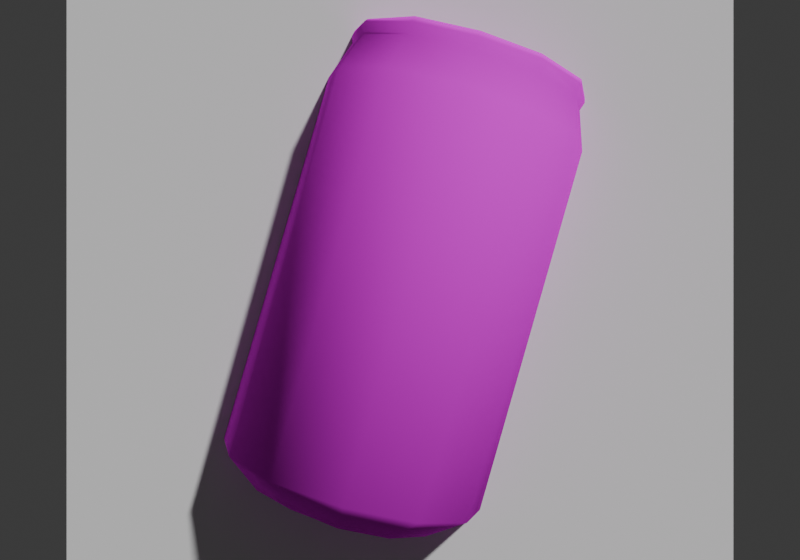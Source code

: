 # Source: pecsi.blend  (saved by Blender 4.1.24; exported with 4.5.12 LTS)
import bpy
from mathutils import Matrix  # noqa: F401  (used for matrix-valued properties, if any)

bpy.ops.wm.read_factory_settings(use_empty=True)
scene = bpy.context.scene
scene.name = 'Scene'

# ---- collections
col_collection = bpy.data.collections.new('Collection'); scene.collection.children.link(col_collection)

# ---- images (referenced by path relative to the original .blend; pixels are not part of the script)
import os
ASSET_DIR = os.environ.get("B2B_ASSET_DIR", "")  # directory of the original .blend (textures are referenced by path, not embedded)
HERE = os.path.dirname(os.path.abspath(__file__))  # packed textures are extracted next to this script under _unpacked/

def load_image(name, relpath, width, height, colorspace="sRGB"):
    """Load a texture the original file referenced (path relative to the .blend, or extracted next to this script)."""
    p = next((c for c in (os.path.join(HERE, relpath), os.path.join(ASSET_DIR, relpath)) if relpath and os.path.exists(c)), "")
    if p:
        img = bpy.data.images.load(p, check_existing=True)
        img.name = name
    else:  # same state as the original file: an image datablock whose file is absent (Cycles renders it pink)
        img = bpy.data.images.new(name, width, height)
        img.source = "FILE"
        img.filepath = "//" + (relpath or name)
    img.colorspace_settings.name = colorspace
    return img
img_pecsi_tga = load_image('pecsi.tga', 'pecsi.tga', 1024, 1024, 'sRGB')

# ---- materials (node trees are filled in below, after node groups)
mat_pecsi = bpy.data.materials.new('pecsi')
mat_pecsi.use_transparent_shadow = False
mat_pecsi.diffuse_color = (0.5, 0.5, 0.5, 1.0)
mat_pecsi.roughness = 1.0

# ---- material node trees
mat_pecsi.use_nodes = True; mat_pecsi.node_tree.nodes.clear()
_N = mat_pecsi.node_tree.nodes; _L = mat_pecsi.node_tree.links
n0 = _N.new('ShaderNodeBsdfPrincipled'); n0.name = 'Principled BSDF'; n0.location = (0, 300)
n0.inputs[2].default_value = 1.0
n0.inputs[3].default_value = 1.45
n0.inputs[13].default_value = 0.0
n1 = _N.new('ShaderNodeOutputMaterial'); n1.name = 'Material Output'; n1.location = (280, 300)
n2 = _N.new('ShaderNodeTexImage'); n2.name = 'Image Texture'; n2.location = (-480, 300)
n2.image = img_pecsi_tga
_L.new(n0.outputs[0], n1.inputs[0])
_L.new(n2.outputs[0], n0.inputs[0])
n1.is_active_output = True

# ---- world
world_world = bpy.data.worlds.new('World'); scene.world = world_world
world_world.use_nodes = True; world_world.node_tree.nodes.clear()
_N = world_world.node_tree.nodes; _L = world_world.node_tree.links
n0 = _N.new('ShaderNodeOutputWorld'); n0.name = 'World Output'; n0.location = (300, 300)
n1 = _N.new('ShaderNodeBackground'); n1.name = 'Background'; n1.location = (10, 300)
n1.inputs[0].default_value = (0.05088, 0.05088, 0.05088, 1.0)
_L.new(n1.outputs[0], n0.inputs[0])
n0.is_active_output = True
world_world.color = (0.05088, 0.05088, 0.05088)
world_world.use_sun_shadow = False
world_world.sun_shadow_jitter_overblur = 0.0

# ---- cameras
cam_camera = bpy.data.cameras.new('Camera')
cam_camera.lens = 40.0

# ---- meshes
me_obj0_001 = bpy.data.meshes.new('obj0.001')
me_obj0_001.from_pydata([(122.2, 376.2, -299.6), (122.2, 376.2, -299.6), (122.2, 376.2, -299.6), (122.2, 376.2, -299.6), (122.2, 376.2, -299.6), (122.2, 376.2, -299.6), (-108.2, -436.0, -299.6), (-108.2, -436.0, -299.6), (-108.2, -436.0, -299.6), (-108.2, -436.0, -299.6), (-108.2, -436.0, -299.6), (-108.2, -436.0, -299.6), (151.0, 474.1, -276.5), (151.0, 474.1, -276.5), (151.0, 474.1, -276.5), (151.0, 474.1, -276.5), (151.0, 474.1, -276.5), (151.0, 474.1, -276.5), (156.7, 485.6, -270.8), (156.7, 485.6, -270.8), (156.7, 485.6, -270.8), (156.7, 485.6, -270.8), (156.7, 485.6, -270.8), (156.7, 485.6, -270.8), (145.2, 456.8, -270.8), (145.2, 456.8, -270.8), (145.2, 456.8, -270.8), (145.2, 456.8, -270.8), (145.2, 456.8, -270.8), (145.2, 456.8, -270.8), (156.7, 485.6, -259.2), (156.7, 485.6, -259.2), (156.7, 485.6, -259.2), (156.7, 485.6, -259.2), (156.7, 485.6, -259.2), (156.7, 485.6, -259.2), (-21.84, 416.5, -259.2), (-21.84, 416.5, -259.2), (-21.84, 416.5, -259.2), (-21.84, 416.5, -259.2), (-21.84, 416.5, -259.2), (-21.84, 416.5, -259.2), (266.2, 330.1, -259.2), (266.2, 330.1, -259.2), (266.2, 330.1, -259.2), (266.2, 330.1, -259.2), (266.2, 330.1, -259.2), (266.2, 330.1, -259.2), (35.76, -476.3, -259.2), (35.76, -476.3, -259.2), (35.76, -476.3, -259.2), (-252.2, -395.7, -259.2), (-252.2, -395.7, -259.2), (-252.2, -395.7, -259.2), (35.76, -476.3, -259.2), (35.76, -476.3, -259.2), (35.76, -476.3, -259.2), (-252.2, -395.7, -259.2), (-252.2, -395.7, -259.2), (-252.2, -395.7, -259.2), (151.0, 456.8, -247.7), (151.0, 456.8, -247.7), (151.0, 456.8, -247.7), (151.0, 456.8, -247.7), (24.24, 514.4, -236.2), (24.24, 514.4, -236.2), (24.24, 514.4, -236.2), (24.24, 514.4, -236.2), (24.24, 514.4, -236.2), (24.24, 514.4, -236.2), (283.4, 439.5, -236.2), (283.4, 439.5, -236.2), (283.4, 439.5, -236.2), (283.4, 439.5, -236.2), (283.4, 439.5, -236.2), (283.4, 439.5, -236.2), (30.0, 525.9, -230.4), (30.0, 525.9, -230.4), (30.0, 525.9, -230.4), (30.0, 525.9, -230.4), (30.0, 525.9, -230.4), (30.0, 525.9, -230.4), (18.48, 491.4, -230.4), (18.48, 491.4, -230.4), (18.48, 491.4, -230.4), (18.48, 491.4, -230.4), (18.48, 491.4, -230.4), (18.48, 491.4, -230.4), (283.4, 451.1, -230.4), (283.4, 451.1, -230.4), (283.4, 451.1, -230.4), (283.4, 451.1, -230.4), (283.4, 451.1, -230.4), (283.4, 451.1, -230.4), (277.7, 416.5, -230.4), (277.7, 416.5, -230.4), (277.7, 416.5, -230.4), (277.7, 416.5, -230.4), (277.7, 416.5, -230.4), (277.7, 416.5, -230.4), (30.0, 520.2, -224.7), (30.0, 520.2, -224.7), (30.0, 520.2, -224.7), (30.0, 520.2, -224.7), (30.0, 520.2, -224.7), (30.0, 520.2, -224.7), (283.4, 451.1, -224.7), (283.4, 451.1, -224.7), (283.4, 451.1, -224.7), (283.4, 451.1, -224.7), (283.4, 451.1, -224.7), (283.4, 451.1, -224.7), (30.0, 491.4, -213.2), (30.0, 491.4, -213.2), (30.0, 491.4, -213.2), (30.0, 491.4, -213.2), (30.0, 491.4, -213.2), (30.0, 491.4, -213.2), (30.0, 491.4, -213.2), (266.2, 422.3, -213.2), (266.2, 422.3, -213.2), (266.2, 422.3, -213.2), (266.2, 422.3, -213.2), (266.2, 422.3, -213.2), (-125.5, -499.3, -213.2), (-125.5, -499.3, -213.2), (-125.5, -499.3, -213.2), (-125.5, -499.3, -213.2), (-125.5, -499.3, -213.2), (-125.5, -499.3, -213.2), (-125.5, -499.3, -207.4), (-125.5, -499.3, -207.4), (-125.5, -499.3, -207.4), (-125.5, -499.3, -207.4), (-125.5, -499.3, -207.4), (-125.5, -499.3, -207.4), (-21.84, -528.1, -184.4), (-21.84, -528.1, -184.4), (-21.84, -528.1, -184.4), (-229.2, -464.8, -184.4), (-229.2, -464.8, -184.4), (-229.2, -464.8, -184.4), (-21.84, -528.1, -184.4), (-21.84, -528.1, -184.4), (-21.84, -528.1, -184.4), (-229.2, -464.8, -184.4), (-229.2, -464.8, -184.4), (-229.2, -464.8, -184.4), (-27.6, -528.1, -178.6), (-27.6, -528.1, -178.6), (-27.6, -528.1, -178.6), (-223.4, -470.5, -178.6), (-223.4, -470.5, -178.6), (-223.4, -470.5, -178.6), (-27.6, -528.1, -178.6), (-27.6, -528.1, -178.6), (-27.6, -528.1, -178.6), (-223.4, -470.5, -178.6), (-223.4, -470.5, -178.6), (-223.4, -470.5, -178.6), (-119.8, -476.3, -161.3), (-119.8, -476.3, -161.3), (-119.8, -476.3, -161.3), (-119.8, -476.3, -161.3), (-119.8, -476.3, -161.3), (-125.5, 445.3, -149.8), (-125.5, 445.3, -149.8), (-125.5, 445.3, -149.8), (-125.5, 445.3, -149.8), (-125.5, 445.3, -149.8), (-125.5, 445.3, -149.8), (369.8, 301.3, -149.8), (369.8, 301.3, -149.8), (369.8, 301.3, -149.8), (369.8, 301.3, -149.8), (369.8, 301.3, -149.8), (369.8, 301.3, -149.8), (-355.9, -366.9, -149.8), (-355.9, -366.9, -149.8), (-355.9, -366.9, -149.8), (-355.9, -366.9, -149.8), (-355.9, -366.9, -149.8), (-355.9, -366.9, -149.8), (139.4, -505.1, -149.8), (139.4, -505.1, -149.8), (139.4, -505.1, -149.8), (139.4, -505.1, -149.8), (139.4, -505.1, -149.8), (139.4, -505.1, -149.8), (-73.68, 543.2, -138.3), (-73.68, 543.2, -138.3), (-73.68, 543.2, -138.3), (-73.68, 543.2, -138.3), (-73.68, 543.2, -138.3), (-73.68, 543.2, -138.3), (381.4, 410.7, -138.3), (381.4, 410.7, -138.3), (381.4, 410.7, -138.3), (381.4, 410.7, -138.3), (381.4, 410.7, -138.3), (381.4, 410.7, -138.3), (-194.6, -453.3, -138.3), (-194.6, -453.3, -138.3), (-194.6, -453.3, -138.3), (-194.6, -453.3, -138.3), (-194.6, -453.3, -138.3), (-44.88, -499.3, -138.3), (-44.88, -499.3, -138.3), (-44.88, -499.3, -138.3), (-44.88, -499.3, -138.3), (-44.88, -499.3, -138.3), (-62.16, 549.0, -132.5), (-62.16, 549.0, -132.5), (-62.16, 549.0, -132.5), (-67.92, 549.0, -132.5), (-62.16, 549.0, -132.5), (-62.16, 549.0, -132.5), (-67.92, 549.0, -132.5), (-62.16, 549.0, -132.5), (-67.92, 549.0, -132.5), (-67.92, 549.0, -132.5), (-67.92, 549.0, -132.5), (-67.92, 549.0, -132.5), (-73.68, 520.2, -132.5), (-73.68, 520.2, -132.5), (-73.68, 520.2, -132.5), (-73.68, 520.2, -132.5), (-73.68, 520.2, -132.5), (-73.68, 520.2, -132.5), (375.6, 422.3, -132.5), (375.6, 422.3, -132.5), (375.6, 422.3, -132.5), (381.4, 422.3, -132.5), (375.6, 422.3, -132.5), (381.4, 422.3, -132.5), (381.4, 422.3, -132.5), (375.6, 422.3, -132.5), (375.6, 422.3, -132.5), (381.4, 422.3, -132.5), (381.4, 422.3, -132.5), (381.4, 422.3, -132.5), (369.8, 393.5, -132.5), (369.8, 393.5, -132.5), (369.8, 393.5, -132.5), (369.8, 393.5, -132.5), (369.8, 393.5, -132.5), (369.8, 393.5, -132.5), (-56.4, 514.4, -121.0), (-56.4, 514.4, -121.0), (-56.4, 514.4, -121.0), (-56.4, 514.4, -121.0), (-56.4, 514.4, -121.0), (352.6, 399.2, -121.0), (352.6, 399.2, -121.0), (352.6, 399.2, -121.0), (352.6, 399.2, -121.0), (352.6, 399.2, -121.0), (-304.1, -447.5, -109.5), (-304.1, -447.5, -109.5), (-304.1, -447.5, -109.5), (-304.1, -447.5, -109.5), (-304.1, -447.5, -109.5), (-304.1, -447.5, -109.5), (53.04, -545.4, -109.5), (53.04, -545.4, -109.5), (53.04, -545.4, -109.5), (53.04, -545.4, -109.5), (53.04, -545.4, -109.5), (53.04, -545.4, -109.5), (-298.3, -447.5, -103.7), (-298.3, -447.5, -103.7), (-298.3, -447.5, -103.7), (-298.3, -447.5, -103.7), (-298.3, -447.5, -103.7), (-298.3, -447.5, -103.7), (47.28, -545.4, -103.7), (47.28, -545.4, -103.7), (47.28, -545.4, -103.7), (47.28, -545.4, -103.7), (47.28, -545.4, -103.7), (47.28, -545.4, -103.7), (-252.2, -436.0, -80.68), (-252.2, -436.0, -80.68), (-252.2, -436.0, -80.68), (-252.2, -436.0, -80.68), (-252.2, -436.0, -80.68), (12.72, -516.6, -80.68), (12.72, -516.6, -80.68), (12.72, -516.6, -80.68), (12.72, -516.6, -80.68), (12.72, -516.6, -80.68), (-90.96, 560.5, -0.04009), (-90.96, 560.5, -0.04009), (-90.96, 560.5, -0.04009), (-102.5, 560.5, -0.04009), (-90.96, 560.5, -0.04009), (-90.96, 560.5, -0.04009), (-102.5, 560.5, -0.04009), (-90.96, 560.5, -0.04009), (-102.5, 560.5, -0.04009), (-102.5, 560.5, -0.04009), (-102.5, 560.5, -0.04009), (-102.5, 560.5, -0.04009), (-108.2, 549.0, -0.04009), (-108.2, 549.0, -0.04009), (-108.2, 549.0, -0.04009), (-108.2, 549.0, -0.04009), (-108.2, 549.0, -0.04009), (-108.2, 549.0, -0.04009), (-108.2, 531.7, -0.04009), (-108.2, 531.7, -0.04009), (-108.2, 531.7, -0.04009), (-108.2, 531.7, -0.04009), (-108.2, 531.7, -0.04009), (-108.2, 531.7, -0.04009), (-90.96, 525.9, -0.04009), (-90.96, 525.9, -0.04009), (-90.96, 525.9, -0.04009), (-90.96, 525.9, -0.04009), (-90.96, 525.9, -0.04009), (-90.96, 525.9, -0.04009), (-160.1, 456.8, -0.04009), (-160.1, 456.8, -0.04009), (-160.1, 456.8, -0.04009), (-160.1, 456.8, -0.04009), (-160.1, 456.8, -0.04009), (-160.1, 456.8, -0.04009), (404.4, 416.5, -0.04009), (404.4, 416.5, -0.04009), (404.4, 416.5, -0.04009), (404.4, 416.5, -0.04009), (404.4, 416.5, -0.04009), (404.4, 416.5, -0.04009), (415.9, 410.7, -0.04009), (415.9, 410.7, -0.04009), (415.9, 410.7, -0.04009), (415.9, 410.7, -0.04009), (415.9, 410.7, -0.04009), (415.9, 410.7, -0.04009), (415.9, 399.2, -0.04009), (415.9, 399.2, -0.04009), (415.9, 399.2, -0.04009), (415.9, 399.2, -0.04009), (415.9, 399.2, -0.04009), (415.9, 399.2, -0.04009), (387.1, 387.7, -0.04009), (387.1, 387.7, -0.04009), (387.1, 387.7, -0.04009), (387.1, 387.7, -0.04009), (387.1, 387.7, -0.04009), (387.1, 387.7, -0.04009), (387.1, 387.7, -0.04009), (404.4, 381.9, -0.04009), (404.4, 381.9, -0.04009), (404.4, 381.9, -0.04009), (404.4, 381.9, -0.04009), (404.4, 381.9, -0.04009), (404.4, 381.9, -0.04009), (410.2, 289.8, -0.04009), (410.2, 289.8, -0.04009), (410.2, 289.8, -0.04009), (410.2, 289.8, -0.04009), (410.2, 289.8, -0.04009), (410.2, 289.8, -0.04009), (-396.2, -355.3, -0.04009), (-396.2, -355.3, -0.04009), (-396.2, -355.3, -0.04009), (-396.2, -355.3, -0.04009), (-396.2, -355.3, -0.04009), (-396.2, -355.3, -0.04009), (-275.3, -430.2, -0.04009), (-275.3, -430.2, -0.04009), (-275.3, -430.2, -0.04009), (-275.3, -430.2, -0.04009), (-275.3, -430.2, -0.04009), (-332.9, -436.0, -0.04009), (-332.9, -436.0, -0.04009), (-332.9, -436.0, -0.04009), (-332.9, -436.0, -0.04009), (-332.9, -436.0, -0.04009), (-332.9, -436.0, -0.04009), (-321.4, -441.7, -0.04009), (-321.4, -441.7, -0.04009), (-321.4, -441.7, -0.04009), (-321.4, -441.7, -0.04009), (-321.4, -441.7, -0.04009), (-321.4, -441.7, -0.04009), (-114.0, -453.3, -0.04009), (-114.0, -453.3, -0.04009), (-114.0, -453.3, -0.04009), (-114.0, -453.3, -0.04009), (-114.0, -453.3, -0.04009), (-114.0, -453.3, -0.04009), (-114.0, -453.3, -0.04009), (-114.0, -453.3, -0.04009), (-114.0, -453.3, -0.04009), (-114.0, -453.3, -0.04009), (-114.0, -453.3, -0.04009), (-114.0, -453.3, -0.04009), (179.8, -516.6, -0.04009), (179.8, -516.6, -0.04009), (179.8, -516.6, -0.04009), (179.8, -516.6, -0.04009), (179.8, -516.6, -0.04009), (179.8, -516.6, -0.04009), (35.76, -522.4, -0.04009), (35.76, -522.4, -0.04009), (35.76, -522.4, -0.04009), (35.76, -522.4, -0.04009), (35.76, -522.4, -0.04009), (70.32, -551.2, -0.04009), (70.32, -551.2, -0.04009), (70.32, -551.2, -0.04009), (70.32, -551.2, -0.04009), (70.32, -551.2, -0.04009), (70.32, -551.2, -0.04009), (81.84, -556.9, -0.04009), (81.84, -556.9, -0.04009), (81.84, -556.9, -0.04009), (81.84, -556.9, -0.04009), (81.84, -556.9, -0.04009), (81.84, -556.9, -0.04009), (-252.2, -436.0, 80.6), (-252.2, -436.0, 80.6), (-252.2, -436.0, 80.6), (-252.2, -436.0, 80.6), (-252.2, -436.0, 80.6), (12.72, -516.6, 80.6), (12.72, -516.6, 80.6), (12.72, -516.6, 80.6), (12.72, -516.6, 80.6), (12.72, -516.6, 80.6), (-298.3, -447.5, 103.6), (-298.3, -447.5, 103.6), (-298.3, -447.5, 103.6), (-298.3, -447.5, 103.6), (-298.3, -447.5, 103.6), (-298.3, -447.5, 103.6), (47.28, -545.4, 103.6), (47.28, -545.4, 103.6), (47.28, -545.4, 103.6), (47.28, -545.4, 103.6), (47.28, -545.4, 103.6), (47.28, -545.4, 103.6), (-304.1, -447.5, 109.4), (-304.1, -447.5, 109.4), (-304.1, -447.5, 109.4), (-304.1, -447.5, 109.4), (-304.1, -447.5, 109.4), (-304.1, -447.5, 109.4), (53.04, -545.4, 109.4), (53.04, -545.4, 109.4), (53.04, -545.4, 109.4), (53.04, -545.4, 109.4), (53.04, -545.4, 109.4), (53.04, -545.4, 109.4), (-56.4, 514.4, 120.9), (-56.4, 514.4, 120.9), (-56.4, 514.4, 120.9), (-56.4, 514.4, 120.9), (-56.4, 514.4, 120.9), (-56.4, 514.4, 120.9), (352.6, 399.2, 120.9), (352.6, 399.2, 120.9), (352.6, 399.2, 120.9), (352.6, 399.2, 120.9), (352.6, 399.2, 120.9), (352.6, 399.2, 120.9), (-62.16, 549.0, 132.4), (-62.16, 549.0, 132.4), (-62.16, 549.0, 132.4), (-67.92, 549.0, 132.4), (-62.16, 549.0, 132.4), (-62.16, 549.0, 132.4), (-67.92, 549.0, 132.4), (-62.16, 549.0, 132.4), (-67.92, 549.0, 132.4), (-67.92, 549.0, 132.4), (-67.92, 549.0, 132.4), (-67.92, 549.0, 132.4), (-73.68, 520.2, 132.4), (-73.68, 520.2, 132.4), (-73.68, 520.2, 132.4), (-73.68, 520.2, 132.4), (-73.68, 520.2, 132.4), (-73.68, 520.2, 132.4), (375.6, 422.3, 132.4), (375.6, 422.3, 132.4), (375.6, 422.3, 132.4), (381.4, 422.3, 132.4), (375.6, 422.3, 132.4), (375.6, 422.3, 132.4), (381.4, 422.3, 132.4), (375.6, 422.3, 132.4), (381.4, 422.3, 132.4), (381.4, 422.3, 132.4), (381.4, 422.3, 132.4), (381.4, 422.3, 132.4), (369.8, 393.5, 132.4), (369.8, 393.5, 132.4), (369.8, 393.5, 132.4), (369.8, 393.5, 132.4), (369.8, 393.5, 132.4), (369.8, 393.5, 132.4), (-73.68, 543.2, 138.2), (-73.68, 543.2, 138.2), (-73.68, 543.2, 138.2), (-73.68, 543.2, 138.2), (-73.68, 543.2, 138.2), (-73.68, 543.2, 138.2), (381.4, 410.7, 138.2), (381.4, 410.7, 138.2), (381.4, 410.7, 138.2), (381.4, 410.7, 138.2), (381.4, 410.7, 138.2), (381.4, 410.7, 138.2), (-194.6, -453.3, 138.2), (-194.6, -453.3, 138.2), (-194.6, -453.3, 138.2), (-194.6, -453.3, 138.2), (-194.6, -453.3, 138.2), (-44.88, -499.3, 138.2), (-44.88, -499.3, 138.2), (-44.88, -499.3, 138.2), (-44.88, -499.3, 138.2), (-44.88, -499.3, 138.2), (-125.5, 445.3, 149.7), (-125.5, 445.3, 149.7), (-125.5, 445.3, 149.7), (-125.5, 445.3, 149.7), (-125.5, 445.3, 149.7), (-125.5, 445.3, 149.7), (369.8, 301.3, 149.7), (369.8, 301.3, 149.7), (369.8, 301.3, 149.7), (369.8, 301.3, 149.7), (369.8, 301.3, 149.7), (369.8, 301.3, 149.7), (-355.9, -366.9, 149.7), (-355.9, -366.9, 149.7), (-355.9, -366.9, 149.7), (-355.9, -366.9, 149.7), (-355.9, -366.9, 149.7), (-355.9, -366.9, 149.7), (139.4, -505.1, 149.7), (139.4, -505.1, 149.7), (139.4, -505.1, 149.7), (139.4, -505.1, 149.7), (139.4, -505.1, 149.7), (139.4, -505.1, 149.7), (-119.8, -476.3, 161.2), (-119.8, -476.3, 161.2), (-119.8, -476.3, 161.2), (-119.8, -476.3, 161.2), (-119.8, -476.3, 161.2), (-223.4, -470.5, 178.5), (-223.4, -470.5, 178.5), (-223.4, -470.5, 178.5), (-27.6, -528.1, 178.5), (-27.6, -528.1, 178.5), (-27.6, -528.1, 178.5), (-223.4, -470.5, 178.5), (-223.4, -470.5, 178.5), (-223.4, -470.5, 178.5), (-27.6, -528.1, 178.5), (-27.6, -528.1, 178.5), (-27.6, -528.1, 178.5), (-229.2, -464.8, 184.3), (-229.2, -464.8, 184.3), (-229.2, -464.8, 184.3), (-21.84, -528.1, 184.3), (-21.84, -528.1, 184.3), (-21.84, -528.1, 184.3), (-229.2, -464.8, 184.3), (-229.2, -464.8, 184.3), (-229.2, -464.8, 184.3), (-21.84, -528.1, 184.3), (-21.84, -528.1, 184.3), (-21.84, -528.1, 184.3), (-125.5, -499.3, 207.3), (-125.5, -499.3, 207.3), (-125.5, -499.3, 207.3), (-125.5, -499.3, 207.3), (-125.5, -499.3, 207.3), (-125.5, -499.3, 207.3), (30.0, 491.4, 213.1), (30.0, 491.4, 213.1), (30.0, 491.4, 213.1), (30.0, 491.4, 213.1), (30.0, 491.4, 213.1), (266.2, 422.3, 213.1), (266.2, 422.3, 213.1), (266.2, 422.3, 213.1), (266.2, 422.3, 213.1), (266.2, 422.3, 213.1), (266.2, 422.3, 213.1), (-125.5, -499.3, 213.1), (-125.5, -499.3, 213.1), (-125.5, -499.3, 213.1), (-125.5, -499.3, 213.1), (-125.5, -499.3, 213.1), (-125.5, -499.3, 213.1), (30.0, 520.2, 224.6), (30.0, 520.2, 224.6), (30.0, 520.2, 224.6), (30.0, 520.2, 224.6), (30.0, 520.2, 224.6), (30.0, 520.2, 224.6), (283.4, 451.1, 224.6), (283.4, 451.1, 224.6), (283.4, 451.1, 224.6), (283.4, 451.1, 224.6), (283.4, 451.1, 224.6), (283.4, 451.1, 224.6), (30.0, 525.9, 230.4), (30.0, 525.9, 230.4), (30.0, 525.9, 230.4), (30.0, 525.9, 230.4), (30.0, 525.9, 230.4), (30.0, 525.9, 230.4), (18.48, 491.4, 230.4), (18.48, 491.4, 230.4), (18.48, 491.4, 230.4), (18.48, 491.4, 230.4), (18.48, 491.4, 230.4), (18.48, 491.4, 230.4), (283.4, 451.1, 230.4), (283.4, 451.1, 230.4), (283.4, 451.1, 230.4), (283.4, 451.1, 230.4), (283.4, 451.1, 230.4), (283.4, 451.1, 230.4), (277.7, 416.5, 230.4), (277.7, 416.5, 230.4), (277.7, 416.5, 230.4), (277.7, 416.5, 230.4), (277.7, 416.5, 230.4), (277.7, 416.5, 230.4), (24.24, 514.4, 236.1), (24.24, 514.4, 236.1), (24.24, 514.4, 236.1), (24.24, 514.4, 236.1), (24.24, 514.4, 236.1), (24.24, 514.4, 236.1), (283.4, 439.5, 236.1), (283.4, 439.5, 236.1), (283.4, 439.5, 236.1), (283.4, 439.5, 236.1), (283.4, 439.5, 236.1), (283.4, 439.5, 236.1), (151.0, 456.8, 247.6), (151.0, 456.8, 247.6), (151.0, 456.8, 247.6), (151.0, 456.8, 247.6), (156.7, 485.6, 259.2), (156.7, 485.6, 259.2), (156.7, 485.6, 259.2), (156.7, 485.6, 259.2), (156.7, 485.6, 259.2), (156.7, 485.6, 259.2), (-21.84, 416.5, 259.2), (-21.84, 416.5, 259.2), (-21.84, 416.5, 259.2), (-21.84, 416.5, 259.2), (-21.84, 416.5, 259.2), (-21.84, 416.5, 259.2), (266.2, 330.1, 259.2), (266.2, 330.1, 259.2), (266.2, 330.1, 259.2), (266.2, 330.1, 259.2), (266.2, 330.1, 259.2), (266.2, 330.1, 259.2), (-252.2, -395.7, 259.2), (-252.2, -395.7, 259.2), (-252.2, -395.7, 259.2), (35.76, -476.3, 259.2), (35.76, -476.3, 259.2), (35.76, -476.3, 259.2), (-252.2, -395.7, 259.2), (-252.2, -395.7, 259.2), (-252.2, -395.7, 259.2), (35.76, -476.3, 259.2), (35.76, -476.3, 259.2), (35.76, -476.3, 259.2), (156.7, 485.6, 270.7), (156.7, 485.6, 270.7), (156.7, 485.6, 270.7), (156.7, 485.6, 270.7), (156.7, 485.6, 270.7), (156.7, 485.6, 270.7), (145.2, 456.8, 270.7), (145.2, 456.8, 270.7), (145.2, 456.8, 270.7), (145.2, 456.8, 270.7), (145.2, 456.8, 270.7), (145.2, 456.8, 270.7), (151.0, 474.1, 276.4), (151.0, 474.1, 276.4), (151.0, 474.1, 276.4), (151.0, 474.1, 276.4), (151.0, 474.1, 276.4), (151.0, 474.1, 276.4), (122.2, 376.2, 299.5), (122.2, 376.2, 299.5), (122.2, 376.2, 299.5), (122.2, 376.2, 299.5), (122.2, 376.2, 299.5), (122.2, 376.2, 299.5), (-108.2, -436.0, 299.5), (-108.2, -436.0, 299.5), (-108.2, -436.0, 299.5), (-108.2, -436.0, 299.5), (-108.2, -436.0, 299.5), (-108.2, -436.0, 299.5)], [], [(590, 585, 650), (591, 456, 586), (462, 457, 592), (463, 315, 458), (345, 316, 464), (346, 247, 317), (112, 119, 60), (113, 252, 120), (201, 160, 387), (281, 202, 388), (422, 370, 389), (516, 423, 390), (521, 550, 391), (427, 522, 392), (286, 405, 393), (206, 287, 394), (551, 517, 395), (371, 282, 396), (406, 428, 397), (161, 207, 398), (438, 407, 410), (439, 429, 408), (411, 288, 275), (412, 409, 289), (276, 208, 148), (277, 290, 209), (149, 162, 130), (150, 210, 163), (131, 203, 151), (132, 164, 204), (152, 283, 269), (153, 205, 284), (270, 372, 381), (271, 285, 373), (382, 424, 432), (383, 374, 425), (433, 518, 555), (434, 426, 519), (556, 552, 579), (557, 520, 553), (580, 523, 558), (581, 554, 524), (559, 430, 440), (560, 525, 431), (450, 413, 416), (451, 441, 414), (417, 278, 263), (418, 415, 279), (264, 154, 136), (265, 280, 155), (137, 133, 124), (138, 156, 134), (125, 157, 139), (126, 135, 158), (140, 272, 257), (141, 159, 273), (258, 384, 375), (259, 274, 385), (376, 435, 444), (377, 386, 436), (445, 561, 567), (446, 437, 562), (568, 582, 596), (569, 563, 583), (597, 564, 570), (598, 584, 565), (571, 442, 452), (572, 566, 443), (544, 419, 399), (545, 453, 420), (400, 266, 183), (401, 421, 267), (184, 142, 48), (185, 268, 143), (49, 127, 6), (50, 144, 128), (7, 145, 51), (8, 129, 146), (52, 260, 177), (53, 147, 261), (178, 378, 364), (179, 262, 379), (365, 447, 538), (366, 380, 448), (539, 573, 672), (540, 449, 574), (673, 599, 708), (674, 575, 600), (709, 576, 675), (710, 601, 577), (676, 454, 546), (677, 578, 455), (229, 347, 327), (230, 253, 348), (328, 465, 486), (329, 349, 466), (487, 593, 608), (488, 467, 594), (609, 651, 654), (610, 595, 652), (655, 587, 602), (656, 653, 588), (603, 459, 468), (604, 589, 460), (469, 318, 291), (470, 461, 319), (292, 248, 211), (293, 320, 249), (212, 114, 100), (213, 250, 115), (101, 61, 30), (102, 116, 62), (31, 121, 106), (32, 63, 122), (107, 254, 231), (108, 123, 255), (232, 330, 333), (234, 233, 331), (334, 490, 489), (335, 332, 491), (492, 611, 626), (494, 493, 612), (627, 657, 684), (628, 613, 658), (685, 605, 614), (686, 659, 606), (615, 472, 471), (616, 607, 473), (474, 295, 294), (476, 475, 296), (297, 215, 214), (299, 298, 216), (217, 103, 76), (219, 218, 104), (77, 33, 18), (78, 105, 34), (19, 109, 88), (20, 35, 110), (89, 236, 235), (90, 111, 237), (195, 336, 339), (196, 238, 337), (340, 495, 510), (341, 338, 496), (511, 629, 644), (512, 497, 630), (645, 687, 696), (646, 631, 688), (697, 617, 638), (698, 689, 618), (639, 477, 504), (640, 619, 478), (505, 300, 303), (506, 479, 301), (304, 220, 189), (305, 302, 221), (190, 79, 64), (191, 222, 80), (65, 21, 12), (66, 81, 22), (13, 91, 70), (14, 23, 92), (71, 239, 197), (72, 93, 240), (241, 342, 352), (242, 198, 343), (353, 513, 498), (354, 344, 514), (499, 647, 632), (500, 515, 648), (633, 699, 690), (634, 649, 700), (691, 641, 620), (692, 701, 642), (621, 507, 480), (622, 643, 508), (481, 306, 309), (482, 509, 307), (310, 192, 223), (311, 308, 193), (224, 67, 82), (225, 194, 68), (83, 15, 24), (84, 69, 16), (25, 73, 94), (26, 17, 74), (95, 199, 243), (96, 75, 200), (171, 355, 358), (172, 244, 356), (359, 501, 532), (360, 357, 502), (533, 635, 666), (534, 503, 636), (667, 693, 702), (668, 637, 694), (703, 623, 660), (704, 695, 624), (661, 483, 526), (662, 625, 484), (527, 312, 321), (528, 485, 313), (322, 226, 165), (323, 314, 227), (166, 85, 36), (167, 228, 86), (37, 27, 0), (38, 87, 28), (1, 97, 42), (2, 29, 98), (43, 245, 173), (44, 99, 246), (361, 186, 174), (362, 402, 187), (175, 54, 45), (176, 188, 55), (46, 9, 3), (47, 56, 10), (4, 57, 39), (5, 11, 58), (40, 180, 168), (41, 59, 181), (169, 367, 324), (170, 182, 368), (325, 541, 529), (326, 369, 542), (530, 678, 663), (531, 543, 679), (664, 711, 705), (665, 680, 712), (706, 681, 669), (707, 713, 682), (670, 547, 535), (671, 683, 548), (536, 403, 363), (537, 549, 404), (350, 117, 251), (351, 256, 118)])
_uv = me_obj0_001.uv_layers.new(name='UVMap')
_uv.uv.foreach_set('vector', [0.1765, 0.2196, 0.06667, 0.2196, 0.1216, 0.2039, 0.1765, 0.2196, 0.02745, 0.2627, 0.06667, 0.2196, 0.2196, 0.2627, 0.02745, 0.2627, 0.1765, 0.2196, 0.2196, 0.2627, 0.01176, 0.3176, 0.02745, 0.2627, 0.2314, 0.3176, 0.01176, 0.3176, 0.2196, 0.2627, 0.2314, 0.3176, 0.02745, 0.3726, 0.01176, 0.3176, 0.06667, 0.4118, 0.1765, 0.4118, 0.1216, 0.4275, 0.06667, 0.4118, 0.2196, 0.3726, 0.1765, 0.4118, 0.4314, 0.2863, 0.4431, 0.3216, 0.3726, 0.3216, 0.4078, 0.2627, 0.4314, 0.2863, 0.3726, 0.3216, 0.3412, 0.2627, 0.3726, 0.2549, 0.3726, 0.3216, 0.3137, 0.2863, 0.3412, 0.2627, 0.3726, 0.3216, 0.3137, 0.3529, 0.3059, 0.3216, 0.3726, 0.3216, 0.3412, 0.3804, 0.3137, 0.3529, 0.3726, 0.3216, 0.4078, 0.3804, 0.3765, 0.3882, 0.3726, 0.3216, 0.4314, 0.3529, 0.4078, 0.3804, 0.3726, 0.3216, 0.3059, 0.3216, 0.3137, 0.2863, 0.3726, 0.3216, 0.3726, 0.2549, 0.4078, 0.2627, 0.3726, 0.3216, 0.3765, 0.3882, 0.3412, 0.3804, 0.3726, 0.3216, 0.4431, 0.3216, 0.4314, 0.3529, 0.3726, 0.3216, 0.3294, 0.3961, 0.3765, 0.3882, 0.3765, 0.4078, 0.3294, 0.3961, 0.3412, 0.3804, 0.3765, 0.3882, 0.3765, 0.4078, 0.4078, 0.3804, 0.4157, 0.3961, 0.3765, 0.4078, 0.3765, 0.3882, 0.4078, 0.3804, 0.4157, 0.3961, 0.4314, 0.3529, 0.4471, 0.3647, 0.4157, 0.3961, 0.4078, 0.3804, 0.4314, 0.3529, 0.4471, 0.3647, 0.4431, 0.3216, 0.4588, 0.3216, 0.4471, 0.3647, 0.4314, 0.3529, 0.4431, 0.3216, 0.4588, 0.3216, 0.4314, 0.2863, 0.4471, 0.2784, 0.4588, 0.3216, 0.4431, 0.3216, 0.4314, 0.2863, 0.4471, 0.2784, 0.4078, 0.2627, 0.4157, 0.2471, 0.4471, 0.2784, 0.4314, 0.2863, 0.4078, 0.2627, 0.4157, 0.2471, 0.3726, 0.2549, 0.3726, 0.2353, 0.4157, 0.2471, 0.4078, 0.2627, 0.3726, 0.2549, 0.3726, 0.2353, 0.3412, 0.2627, 0.3294, 0.2471, 0.3726, 0.2353, 0.3726, 0.2549, 0.3412, 0.2627, 0.3294, 0.2471, 0.3137, 0.2863, 0.298, 0.2784, 0.3294, 0.2471, 0.3412, 0.2627, 0.3137, 0.2863, 0.298, 0.2784, 0.3059, 0.3216, 0.2863, 0.3216, 0.298, 0.2784, 0.3137, 0.2863, 0.3059, 0.3216, 0.2863, 0.3216, 0.3137, 0.3529, 0.298, 0.3647, 0.2863, 0.3216, 0.3059, 0.3216, 0.3137, 0.3529, 0.298, 0.3647, 0.3412, 0.3804, 0.3294, 0.3961, 0.298, 0.3647, 0.3137, 0.3529, 0.3412, 0.3804, 0.3294, 0.4, 0.3765, 0.4078, 0.3765, 0.4118, 0.3294, 0.4, 0.3294, 0.3961, 0.3765, 0.4078, 0.3765, 0.4118, 0.4157, 0.3961, 0.4196, 0.4, 0.3765, 0.4118, 0.3765, 0.4078, 0.4157, 0.3961, 0.4196, 0.4, 0.4471, 0.3647, 0.451, 0.3647, 0.4196, 0.4, 0.4157, 0.3961, 0.4471, 0.3647, 0.451, 0.3647, 0.4588, 0.3216, 0.4627, 0.3216, 0.451, 0.3647, 0.4471, 0.3647, 0.4588, 0.3216, 0.4627, 0.3216, 0.4471, 0.2784, 0.451, 0.2745, 0.4627, 0.3216, 0.4588, 0.3216, 0.4471, 0.2784, 0.451, 0.2745, 0.4157, 0.2471, 0.4196, 0.2431, 0.451, 0.2745, 0.4471, 0.2784, 0.4157, 0.2471, 0.4196, 0.2431, 0.3726, 0.2353, 0.3726, 0.2314, 0.4196, 0.2431, 0.4157, 0.2471, 0.3726, 0.2353, 0.3726, 0.2314, 0.3294, 0.2471, 0.3294, 0.2431, 0.3726, 0.2314, 0.3726, 0.2353, 0.3294, 0.2471, 0.3294, 0.2431, 0.298, 0.2784, 0.298, 0.2745, 0.3294, 0.2431, 0.3294, 0.2471, 0.298, 0.2784, 0.298, 0.2745, 0.2863, 0.3216, 0.2863, 0.3216, 0.298, 0.2745, 0.298, 0.2784, 0.2863, 0.3216, 0.2863, 0.3216, 0.298, 0.3647, 0.298, 0.3647, 0.2863, 0.3216, 0.2863, 0.3216, 0.298, 0.3647, 0.298, 0.3647, 0.3294, 0.3961, 0.3294, 0.4, 0.298, 0.3647, 0.298, 0.3647, 0.3294, 0.3961, 0.3137, 0.4275, 0.3765, 0.4118, 0.3765, 0.4431, 0.3137, 0.4275, 0.3294, 0.4, 0.3765, 0.4118, 0.3765, 0.4431, 0.4196, 0.4, 0.4353, 0.4275, 0.3765, 0.4431, 0.3765, 0.4118, 0.4196, 0.4, 0.4353, 0.4275, 0.451, 0.3647, 0.4823, 0.3843, 0.4353, 0.4275, 0.4196, 0.4, 0.451, 0.3647, 0.4823, 0.3843, 0.4627, 0.3216, 0.498, 0.3216, 0.4823, 0.3843, 0.451, 0.3647, 0.4627, 0.3216, 0.498, 0.3216, 0.451, 0.2745, 0.4823, 0.2588, 0.498, 0.3216, 0.4627, 0.3216, 0.451, 0.2745, 0.4823, 0.2588, 0.4196, 0.2431, 0.4353, 0.2118, 0.4823, 0.2588, 0.451, 0.2745, 0.4196, 0.2431, 0.4353, 0.2118, 0.3726, 0.2314, 0.3726, 0.1961, 0.4353, 0.2118, 0.4196, 0.2431, 0.3726, 0.2314, 0.3726, 0.1961, 0.3294, 0.2431, 0.3137, 0.2118, 0.3726, 0.1961, 0.3726, 0.2314, 0.3294, 0.2431, 0.3137, 0.2118, 0.298, 0.2745, 0.2667, 0.2588, 0.3137, 0.2118, 0.3294, 0.2431, 0.298, 0.2745, 0.2667, 0.2588, 0.2863, 0.3216, 0.251, 0.3216, 0.2667, 0.2588, 0.298, 0.2745, 0.2863, 0.3216, 0.251, 0.3216, 0.298, 0.3647, 0.2667, 0.3843, 0.251, 0.3216, 0.2863, 0.3216, 0.298, 0.3647, 0.2667, 0.3843, 0.3294, 0.4, 0.3137, 0.4275, 0.2667, 0.3843, 0.298, 0.3647, 0.3294, 0.4, 0.2235, 0.3765, 0.2314, 0.3176, 0.2392, 0.3176, 0.2235, 0.3765, 0.2196, 0.3726, 0.2314, 0.3176, 0.2392, 0.3176, 0.2196, 0.2627, 0.2235, 0.2588, 0.2392, 0.3176, 0.2314, 0.3176, 0.2196, 0.2627, 0.2235, 0.2588, 0.1765, 0.2196, 0.1804, 0.2157, 0.2235, 0.2588, 0.2196, 0.2627, 0.1765, 0.2196, 0.1804, 0.2157, 0.1216, 0.2039, 0.1216, 0.2, 0.1804, 0.2157, 0.1765, 0.2196, 0.1216, 0.2039, 0.1216, 0.2, 0.06667, 0.2196, 0.06275, 0.2157, 0.1216, 0.2, 0.1216, 0.2039, 0.06667, 0.2196, 0.06275, 0.2157, 0.02745, 0.2627, 0.02353, 0.2588, 0.06275, 0.2157, 0.06667, 0.2196, 0.02745, 0.2627, 0.02353, 0.2588, 0.01176, 0.3176, 0.00392, 0.3176, 0.02353, 0.2588, 0.02745, 0.2627, 0.01176, 0.3176, 0.00392, 0.3176, 0.02745, 0.3726, 0.02353, 0.3765, 0.00392, 0.3176, 0.01176, 0.3176, 0.02745, 0.3726, 0.02353, 0.3765, 0.06667, 0.4118, 0.06275, 0.4157, 0.02353, 0.3765, 0.02745, 0.3726, 0.06667, 0.4118, 0.06275, 0.4157, 0.1216, 0.4275, 0.1216, 0.4353, 0.06275, 0.4157, 0.06667, 0.4118, 0.1216, 0.4275, 0.1216, 0.4353, 0.1765, 0.4118, 0.1804, 0.4157, 0.1216, 0.4353, 0.1216, 0.4275, 0.1765, 0.4118, 0.1804, 0.4157, 0.2196, 0.3726, 0.2235, 0.3765, 0.1804, 0.4157, 0.1765, 0.4118, 0.2196, 0.3726, 0.2157, 0.3686, 0.2274, 0.3176, 0.2314, 0.3176, 0.2157, 0.3686, 0.2157, 0.3686, 0.2274, 0.3176, 0.2314, 0.3176, 0.2157, 0.2667, 0.2157, 0.2627, 0.2314, 0.3176, 0.2274, 0.3176, 0.2157, 0.2667, 0.2157, 0.2627, 0.1765, 0.2274, 0.1765, 0.2274, 0.2157, 0.2627, 0.2157, 0.2667, 0.1765, 0.2274, 0.1765, 0.2274, 0.1255, 0.2157, 0.1255, 0.2118, 0.1765, 0.2274, 0.1765, 0.2274, 0.1255, 0.2157, 0.1255, 0.2118, 0.07451, 0.2274, 0.07059, 0.2274, 0.1255, 0.2118, 0.1255, 0.2157, 0.07451, 0.2274, 0.07059, 0.2274, 0.03922, 0.2667, 0.03529, 0.2627, 0.07059, 0.2274, 0.07451, 0.2274, 0.03922, 0.2667, 0.03529, 0.2627, 0.02353, 0.3176, 0.01961, 0.3176, 0.03529, 0.2627, 0.03922, 0.2667, 0.02353, 0.3176, 0.01961, 0.3176, 0.03922, 0.3686, 0.03529, 0.3686, 0.01961, 0.3176, 0.02353, 0.3176, 0.03922, 0.3686, 0.03529, 0.3686, 0.07451, 0.4039, 0.07059, 0.4078, 0.03529, 0.3686, 0.03922, 0.3686, 0.07451, 0.4039, 0.07059, 0.4078, 0.1255, 0.4157, 0.1255, 0.4235, 0.07059, 0.4078, 0.07451, 0.4039, 0.1255, 0.4157, 0.1255, 0.4235, 0.1765, 0.4039, 0.1765, 0.4078, 0.1255, 0.4235, 0.1255, 0.4157, 0.1765, 0.4039, 0.1765, 0.4078, 0.2157, 0.3686, 0.2157, 0.3686, 0.1765, 0.4078, 0.1765, 0.4039, 0.2157, 0.3686, 0.2039, 0.2627, 0.2118, 0.2706, 0.2118, 0.2706, 0.2039, 0.2627, 0.2039, 0.2667, 0.2118, 0.2706, 0.2, 0.2549, 0.1922, 0.251, 0.1922, 0.251, 0.2, 0.2549, 0.2, 0.2588, 0.1922, 0.251, 0.1922, 0.251, 0.1686, 0.2471, 0.1686, 0.2431, 0.1922, 0.251, 0.1922, 0.251, 0.1686, 0.2471, 0.1686, 0.2431, 0.1373, 0.2431, 0.1373, 0.2392, 0.1686, 0.2431, 0.1686, 0.2471, 0.1373, 0.2431, 0.1373, 0.2392, 0.1059, 0.2471, 0.1059, 0.2431, 0.1373, 0.2392, 0.1373, 0.2431, 0.1059, 0.2471, 0.1059, 0.2431, 0.08235, 0.251, 0.08235, 0.251, 0.1059, 0.2431, 0.1059, 0.2471, 0.08235, 0.251, 0.08235, 0.251, 0.07451, 0.2588, 0.07059, 0.2549, 0.08235, 0.251, 0.08235, 0.251, 0.07451, 0.2588, 0.08235, 0.2706, 0.09412, 0.2667, 0.09412, 0.2627, 0.08235, 0.2706, 0.08627, 0.2706, 0.09412, 0.2667, 0.09412, 0.2627, 0.1177, 0.2627, 0.1177, 0.2549, 0.09412, 0.2627, 0.09412, 0.2667, 0.1177, 0.2627, 0.1177, 0.2549, 0.149, 0.2588, 0.149, 0.2549, 0.1177, 0.2549, 0.1177, 0.2627, 0.149, 0.2588, 0.149, 0.2549, 0.1804, 0.2627, 0.1804, 0.2549, 0.149, 0.2549, 0.149, 0.2588, 0.1804, 0.2627, 0.1804, 0.2549, 0.2039, 0.2667, 0.2039, 0.2627, 0.1804, 0.2549, 0.1804, 0.2627, 0.2039, 0.2667, 0.2039, 0.2549, 0.2118, 0.2706, 0.2118, 0.2627, 0.2039, 0.2549, 0.2039, 0.2627, 0.2118, 0.2706, 0.2, 0.2471, 0.1922, 0.251, 0.1922, 0.2392, 0.2, 0.2471, 0.2, 0.2549, 0.1922, 0.251, 0.1922, 0.2392, 0.1686, 0.2431, 0.1686, 0.2353, 0.1922, 0.2392, 0.1922, 0.251, 0.1686, 0.2431, 0.1686, 0.2353, 0.1373, 0.2392, 0.1373, 0.2314, 0.1686, 0.2353, 0.1686, 0.2431, 0.1373, 0.2392, 0.1373, 0.2314, 0.1059, 0.2431, 0.1059, 0.2353, 0.1373, 0.2314, 0.1373, 0.2392, 0.1059, 0.2431, 0.1059, 0.2353, 0.08235, 0.251, 0.08235, 0.2392, 0.1059, 0.2353, 0.1059, 0.2431, 0.08235, 0.251, 0.08235, 0.2392, 0.07059, 0.2549, 0.07451, 0.2471, 0.08235, 0.2392, 0.08235, 0.251, 0.07059, 0.2549, 0.08627, 0.2627, 0.09412, 0.2627, 0.09412, 0.2549, 0.08627, 0.2627, 0.08235, 0.2706, 0.09412, 0.2627, 0.09412, 0.2549, 0.1177, 0.2549, 0.1177, 0.2471, 0.09412, 0.2549, 0.09412, 0.2627, 0.1177, 0.2549, 0.1177, 0.2471, 0.149, 0.2549, 0.149, 0.2471, 0.1177, 0.2471, 0.1177, 0.2549, 0.149, 0.2549, 0.149, 0.2471, 0.1804, 0.2549, 0.1804, 0.2471, 0.149, 0.2471, 0.149, 0.2549, 0.1804, 0.2549, 0.1804, 0.2471, 0.2039, 0.2627, 0.2039, 0.2549, 0.1804, 0.2471, 0.1804, 0.2549, 0.2039, 0.2627, 0.5059, 0.9529, 0.4235, 1.0, 0.4235, 0.9529, 0.5059, 0.9529, 0.502, 1.0, 0.4235, 1.0, 0.4235, 0.9529, 0.349, 1.0, 0.3412, 0.9529, 0.4235, 0.9529, 0.4235, 1.0, 0.349, 1.0, 0.3412, 0.9529, 0.2627, 1.0, 0.2627, 0.9529, 0.3412, 0.9529, 0.3333, 1.0, 0.2627, 1.0, 0.2627, 0.9529, 0.1843, 1.0, 0.1765, 0.9529, 0.2627, 0.9529, 0.2627, 1.0, 0.1843, 1.0, 0.1765, 0.9529, 0.0902, 1.0, 0.0902, 0.9529, 0.1765, 0.9529, 0.1647, 1.0, 0.0902, 1.0, 0.0902, 0.9529, 0.01569, 1.0, 0.00784, 0.9529, 0.0902, 0.9529, 0.0902, 1.0, 0.01569, 1.0, 1.0, 0.9529, 0.9216, 1.0, 0.9216, 0.9529, 1.0, 0.9529, 0.9922, 1.0, 0.9216, 1.0, 0.9216, 0.9529, 0.8471, 1.0, 0.8431, 0.9529, 0.9216, 0.9529, 0.9216, 1.0, 0.8471, 1.0, 0.8431, 0.9529, 0.7647, 1.0, 0.7647, 0.9529, 0.8431, 0.9529, 0.8392, 1.0, 0.7647, 1.0, 0.7647, 0.9529, 0.6863, 1.0, 0.6784, 0.9529, 0.7647, 0.9529, 0.7647, 1.0, 0.6863, 1.0, 0.6745, 0.9529, 0.5922, 1.0, 0.5922, 0.9529, 0.6745, 0.9529, 0.6628, 1.0, 0.5922, 1.0, 0.5922, 0.9529, 0.5137, 1.0, 0.5059, 0.9529, 0.5922, 0.9529, 0.5922, 1.0, 0.5137, 1.0, 0.4235, 0.9529, 0.5059, 0.4471, 0.5059, 0.9529, 0.4235, 0.9529, 0.4235, 0.4471, 0.5059, 0.4471, 0.5059, 0.9529, 0.5922, 0.4471, 0.5922, 0.9529, 0.5059, 0.9529, 0.5059, 0.4471, 0.5922, 0.4471, 0.5922, 0.9529, 0.6745, 0.4471, 0.6745, 0.9529, 0.5922, 0.9529, 0.5922, 0.4471, 0.6745, 0.4471, 0.6784, 0.9529, 0.7647, 0.4471, 0.7647, 0.9529, 0.6784, 0.9529, 0.6784, 0.4471, 0.7647, 0.4471, 0.7647, 0.9529, 0.8431, 0.4471, 0.8431, 0.9529, 0.7647, 0.9529, 0.7647, 0.4471, 0.8431, 0.4471, 0.8431, 0.9529, 0.9216, 0.4471, 0.9216, 0.9529, 0.8431, 0.9529, 0.8431, 0.4471, 0.9216, 0.4471, 0.9216, 0.9529, 1.0, 0.4471, 1.0, 0.9529, 0.9216, 0.9529, 0.9216, 0.4471, 1.0, 0.4471, 0.00784, 0.9529, 0.0902, 0.4471, 0.0902, 0.9529, 0.00784, 0.9529, 0.00784, 0.4471, 0.0902, 0.4471, 0.0902, 0.9529, 0.1765, 0.4471, 0.1765, 0.9529, 0.0902, 0.9529, 0.0902, 0.4471, 0.1765, 0.4471, 0.1765, 0.9529, 0.2627, 0.4471, 0.2627, 0.9529, 0.1765, 0.9529, 0.1765, 0.4471, 0.2627, 0.4471, 0.2627, 0.9529, 0.3412, 0.4471, 0.3412, 0.9529, 0.2627, 0.9529, 0.2627, 0.4471, 0.3412, 0.4471, 0.3412, 0.9529, 0.4235, 0.4471, 0.4235, 0.9529, 0.3412, 0.9529, 0.3412, 0.4471, 0.4235, 0.4471, 0.2314, 0.3176, 0.06667, 0.4118, 0.02745, 0.3726, 0.2314, 0.3176, 0.2196, 0.3726, 0.06667, 0.4118])
me_obj0_001.materials.append(mat_pecsi)
me_obj0_001.update()
me_obj0_001.normals_split_custom_set([tuple(v) for v in zip(*[iter([-0.02561, 0.8848, -0.4653, 0.5342, 0.5849, -0.6103, 0.1955, 0.6821, -0.7046, -0.02563, 0.8848, -0.4653, 0.6797, 0.6826, -0.2685, 0.5342, 0.5849, -0.6103, -0.2148, 0.939, -0.2686, 0.6797, 0.6826, -0.2686, -0.02564, 0.8848, -0.4653, -0.2148, 0.939, -0.2686, 0.7489, 0.6627, -6.258e-06, 0.6797, 0.6826, -0.2686, -0.284, 0.9588, -8.648e-06, 0.7489, 0.6627, 2.304e-05, -0.2148, 0.939, -0.2686, -0.284, 0.9588, -2.12e-05, 0.6797, 0.6826, 0.2686, 0.7489, 0.6627, -1.93e-05, 0.4906, 0.7367, 0.4653, -0.1431, 0.7791, 0.6104, 0.1955, 0.6821, 0.7046, 0.4906, 0.7367, 0.4653, -0.2149, 0.939, 0.2685, -0.1431, 0.7791, 0.6104, -0.1265, -0.9605, 0.2478, -0.2641, -0.921, 0.2863, -0.2757, -0.9613, -2.362e-05, -0.02586, -0.9894, 0.1431, -0.1265, -0.9605, 0.2478, -0.2757, -0.9613, 1.375e-06, -0.02588, -0.9894, -0.1431, 0.011, -0.9999, 1.25e-06, -0.2757, -0.9613, -2.146e-06, -0.1265, -0.9605, -0.2478, -0.02586, -0.9894, -0.1431, -0.2757, -0.9613, -1.603e-06, -0.4016, -0.8816, -0.2478, -0.2641, -0.921, -0.2863, -0.2757, -0.9613, 9.7e-06, -0.5024, -0.8527, -0.1431, -0.4016, -0.8816, -0.2478, -0.2756, -0.9613, 9.555e-06, -0.5024, -0.8527, 0.1431, -0.5394, -0.8421, -6.754e-06, -0.2757, -0.9613, 5.439e-06, -0.4016, -0.8816, 0.2478, -0.5024, -0.8527, 0.1431, -0.2756, -0.9613, -9.594e-06, -0.2641, -0.921, -0.2863, -0.1265, -0.9605, -0.2478, -0.2757, -0.9613, 2.365e-05, 0.011, -0.9999, -5.946e-06, -0.02588, -0.9894, 0.1431, -0.2757, -0.9613, 1.93e-06, -0.5394, -0.8421, 1.137e-05, -0.5024, -0.8527, -0.1431, -0.2757, -0.9613, -4.973e-06, -0.2641, -0.921, 0.2863, -0.4016, -0.8816, 0.2478, -0.2757, -0.9613, -9.952e-06, -0.4539, -0.8841, -0.1111, -0.5393, -0.8421, 1.015e-05, -0.4824, -0.876, -5.886e-07, -0.4539, -0.8841, -0.1111, -0.5024, -0.8527, -0.1431, -0.5393, -0.8421, 1.398e-05, -0.4824, -0.876, -6.78e-07, -0.5024, -0.8527, 0.1431, -0.4539, -0.8841, 0.1111, -0.4824, -0.8759, 8.695e-06, -0.5393, -0.8421, -9.254e-06, -0.5024, -0.8527, 0.1431, -0.4539, -0.8841, 0.1111, -0.4016, -0.8816, 0.2478, -0.3755, -0.9066, 0.1926, -0.4539, -0.8841, 0.1111, -0.5024, -0.8527, 0.1431, -0.4016, -0.8816, 0.2478, -0.3755, -0.9066, 0.1926, -0.2641, -0.921, 0.2863, -0.2688, -0.9372, 0.2224, -0.3755, -0.9066, 0.1926, -0.4016, -0.8816, 0.2478, -0.2641, -0.921, 0.2863, -0.2688, -0.9372, 0.2224, -0.1265, -0.9605, 0.2478, -0.1619, -0.9678, 0.1926, -0.2688, -0.9372, 0.2224, -0.2641, -0.921, 0.2863, -0.1265, -0.9605, 0.2478, -0.1619, -0.9678, 0.1926, -0.02587, -0.9894, 0.1431, -0.08375, -0.9903, 0.1111, -0.1619, -0.9678, 0.1926, -0.1265, -0.9605, 0.2478, -0.02588, -0.9894, 0.1431, -0.08373, -0.9903, 0.1111, 0.01098, -0.9999, -2.027e-06, -0.05493, -0.9985, 2.054e-05, -0.08373, -0.9903, 0.1111, -0.02586, -0.9894, 0.1431, 0.01098, -0.9999, -1.58e-05, -0.05491, -0.9985, 9.462e-06, -0.02586, -0.9894, -0.1431, -0.08374, -0.9903, -0.1111, -0.05495, -0.9985, 4.381e-06, 0.011, -0.9999, -7.13e-06, -0.02588, -0.9894, -0.1431, -0.08375, -0.9903, -0.1111, -0.1265, -0.9605, -0.2478, -0.1619, -0.9678, -0.1926, -0.08374, -0.9903, -0.1111, -0.02589, -0.9894, -0.1431, -0.1265, -0.9605, -0.2478, -0.1619, -0.9678, -0.1927, -0.2641, -0.921, -0.2863, -0.2688, -0.9372, -0.2224, -0.1619, -0.9678, -0.1926, -0.1265, -0.9605, -0.2478, -0.2641, -0.921, -0.2863, -0.2688, -0.9372, -0.2224, -0.4016, -0.8816, -0.2478, -0.3755, -0.9066, -0.1927, -0.2688, -0.9372, -0.2224, -0.2641, -0.921, -0.2863, -0.4016, -0.8816, -0.2478, -0.3755, -0.9066, -0.1926, -0.5024, -0.8527, -0.143, -0.4539, -0.8841, -0.1111, -0.3755, -0.9066, -0.1926, -0.4016, -0.8816, -0.2478, -0.5024, -0.8527, -0.1431, 0.001708, -0.9874, 0.1579, -0.4824, -0.8759, 1.311e-05, 0.0425, -0.9991, -6.407e-06, 0.00171, -0.9875, 0.1579, -0.4539, -0.8841, -0.1111, -0.4824, -0.8759, -2.327e-05, 0.04249, -0.9991, -8.896e-06, -0.4539, -0.8841, 0.1111, 0.001705, -0.9874, -0.1579, 0.04246, -0.9991, 2.235e-06, -0.4824, -0.8759, -1.596e-05, -0.4539, -0.8841, 0.1111, 0.001709, -0.9874, -0.1579, -0.3755, -0.9066, 0.1927, -0.1096, -0.9556, -0.2737, 0.001705, -0.9874, -0.1579, -0.4539, -0.8841, 0.1111, -0.3755, -0.9066, 0.1927, -0.1096, -0.9556, -0.2737, -0.2688, -0.9372, 0.2224, -0.2615, -0.9119, -0.3162, -0.1096, -0.9556, -0.2737, -0.3755, -0.9066, 0.1926, -0.2688, -0.9372, 0.2224, -0.2615, -0.9119, -0.3162, -0.1619, -0.9678, 0.1926, -0.4134, -0.8685, -0.2737, -0.2615, -0.9119, -0.3162, -0.2688, -0.9372, 0.2224, -0.1619, -0.9678, 0.1926, -0.4134, -0.8684, -0.2737, -0.08375, -0.9903, 0.1111, -0.5247, -0.8365, -0.158, -0.4134, -0.8685, -0.2737, -0.1619, -0.9678, 0.1926, -0.08376, -0.9903, 0.1111, -0.5247, -0.8365, -0.1579, -0.05491, -0.9985, -2.645e-05, -0.5655, -0.8248, -6.076e-06, -0.5247, -0.8365, -0.158, -0.08374, -0.9903, 0.1111, -0.05493, -0.9985, 1.095e-05, -0.5655, -0.8248, 9.432e-06, -0.08374, -0.9903, -0.1111, -0.5247, -0.8365, 0.158, -0.5655, -0.8248, -1.147e-05, -0.05495, -0.9985, 1.007e-05, -0.08372, -0.9903, -0.1111, -0.5247, -0.8365, 0.158, -0.1619, -0.9678, -0.1926, -0.4134, -0.8685, 0.2737, -0.5247, -0.8365, 0.158, -0.08374, -0.9903, -0.1111, -0.1619, -0.9678, -0.1926, -0.4134, -0.8685, 0.2737, -0.2688, -0.9372, -0.2224, -0.2615, -0.912, 0.3162, -0.4134, -0.8684, 0.2737, -0.1619, -0.9678, -0.1926, -0.2688, -0.9372, -0.2224, -0.2615, -0.9119, 0.3162, -0.3755, -0.9066, -0.1927, -0.1096, -0.9555, 0.2737, -0.2615, -0.912, 0.3162, -0.2688, -0.9372, -0.2224, -0.3755, -0.9066, -0.1927, -0.1096, -0.9556, 0.2737, -0.4539, -0.8841, -0.1111, 0.001703, -0.9874, 0.1579, -0.1096, -0.9556, 0.2737, -0.3755, -0.9066, -0.1926, -0.4539, -0.8841, -0.1111, 0.6191, -0.646, 0.4465, 0.04245, -0.9991, 4.515e-06, 0.7342, -0.679, 2.25e-06, 0.6191, -0.646, 0.4466, 0.001732, -0.9874, 0.1579, 0.04247, -0.9991, 1.313e-05, 0.7342, -0.679, 3.865e-05, 0.001701, -0.9875, -0.1579, 0.6191, -0.646, -0.4465, 0.7342, -0.679, -1.39e-05, 0.04247, -0.9991, -1.302e-05, 0.001686, -0.9874, -0.1579, 0.6191, -0.646, -0.4465, -0.1096, -0.9556, -0.2737, 0.3052, -0.5559, -0.7732, 0.6192, -0.646, -0.4465, 0.001702, -0.9874, -0.1579, -0.1096, -0.9555, -0.2737, 0.3052, -0.5559, -0.7732, -0.2615, -0.9119, -0.3162, -0.124, -0.4329, -0.8929, 0.3052, -0.5559, -0.7732, -0.1096, -0.9555, -0.2737, -0.2615, -0.9119, -0.3162, -0.124, -0.4329, -0.8929, -0.4134, -0.8685, -0.2737, -0.5533, -0.3098, -0.7732, -0.124, -0.4329, -0.8929, -0.2615, -0.9119, -0.3162, -0.4134, -0.8685, -0.2737, -0.5533, -0.3098, -0.7733, -0.5247, -0.8365, -0.158, -0.8674, -0.2197, -0.4465, -0.5532, -0.3098, -0.7733, -0.4133, -0.8685, -0.2737, -0.5247, -0.8365, -0.158, -0.8674, -0.2197, -0.4465, -0.5655, -0.8248, 2.015e-05, -0.9824, -0.1867, -1.828e-05, -0.8674, -0.2197, -0.4465, -0.5247, -0.8365, -0.158, -0.5655, -0.8248, 1.138e-05, -0.9824, -0.1868, -1.043e-05, -0.5247, -0.8365, 0.1579, -0.8674, -0.2197, 0.4465, -0.9824, -0.1868, 8.292e-06, -0.5655, -0.8248, 7.555e-06, -0.5247, -0.8365, 0.158, -0.8674, -0.2197, 0.4465, -0.4134, -0.8685, 0.2737, -0.5532, -0.3099, 0.7733, -0.8674, -0.2197, 0.4465, -0.5247, -0.8365, 0.158, -0.4134, -0.8685, 0.2737, -0.5533, -0.3098, 0.7732, -0.2615, -0.9119, 0.3162, -0.124, -0.4329, 0.8929, -0.5533, -0.3099, 0.7732, -0.4134, -0.8685, 0.2737, -0.2615, -0.9119, 0.3162, -0.124, -0.4329, 0.8929, -0.1096, -0.9555, 0.2737, 0.3052, -0.5559, 0.7732, -0.124, -0.4329, 0.8929, -0.2615, -0.912, 0.3162, -0.1096, -0.9556, 0.2737, 0.3051, -0.5559, 0.7732, 0.001731, -0.9874, 0.1579, 0.6191, -0.646, 0.4465, 0.3052, -0.5559, 0.7732, -0.1096, -0.9555, 0.2737, 0.001729, -0.9874, 0.1579, -0.2148, 0.939, 0.2685, -0.2839, 0.9588, -1.116e-05, -0.284, 0.9588, -4.403e-05, -0.2148, 0.939, 0.2686, -0.2148, 0.939, 0.2686, -0.2839, 0.9588, 2.823e-05, -0.2839, 0.9588, 7.093e-06, -0.2148, 0.939, -0.2686, -0.2148, 0.939, -0.2685, -0.284, 0.9588, 5.142e-05, -0.284, 0.9588, 4.233e-05, -0.2148, 0.939, -0.2686, -0.2149, 0.939, -0.2686, -0.02563, 0.8848, -0.4653, -0.02561, 0.8848, -0.4654, -0.2149, 0.939, -0.2685, -0.2149, 0.939, -0.2685, -0.02563, 0.8848, -0.4653, -0.02565, 0.8848, -0.4653, 0.1956, 0.6821, -0.7046, 0.2324, 0.8108, -0.5372, -0.02562, 0.8848, -0.4653, -0.02565, 0.8848, -0.4653, 0.1956, 0.6821, -0.7046, 0.2324, 0.8109, -0.5371, 0.5342, 0.5849, -0.6103, 0.4907, 0.7367, -0.4653, 0.2325, 0.8108, -0.5371, 0.1955, 0.6821, -0.7046, 0.5341, 0.585, -0.6103, 0.4906, 0.7367, -0.4653, 0.6797, 0.6826, -0.2685, 0.6797, 0.6826, -0.2685, 0.4907, 0.7367, -0.4653, 0.5341, 0.585, -0.6103, 0.6797, 0.6826, -0.2685, 0.6797, 0.6826, -0.2685, 0.7489, 0.6627, 1.739e-05, 0.7489, 0.6627, 1.827e-05, 0.6797, 0.6826, -0.2685, 0.6797, 0.6826, -0.2686, 0.7489, 0.6627, 1.179e-05, 0.7489, 0.6627, -2.888e-05, 0.6797, 0.6826, 0.2686, 0.6797, 0.6826, 0.2685, 0.7489, 0.6627, -2.687e-05, 0.7489, 0.6627, -7.033e-06, 0.6797, 0.6826, 0.2686, 0.6797, 0.6826, 0.2685, 0.4906, 0.7367, 0.4653, 0.4907, 0.7367, 0.4653, 0.6797, 0.6826, 0.2685, 0.6797, 0.6826, 0.2685, 0.4907, 0.7367, 0.4652, 0.4906, 0.7368, 0.4653, 0.1956, 0.6821, 0.7046, 0.2325, 0.8108, 0.5371, 0.4907, 0.7367, 0.4653, 0.4907, 0.7367, 0.4653, 0.1955, 0.6821, 0.7046, 0.2325, 0.8108, 0.5372, -0.1431, 0.7791, 0.6104, -0.02565, 0.8848, 0.4653, 0.2324, 0.8108, 0.5371, 0.1956, 0.6821, 0.7046, -0.1431, 0.7791, 0.6104, -0.02564, 0.8848, 0.4653, -0.2149, 0.939, 0.2686, -0.2149, 0.939, 0.2686, -0.02561, 0.8848, 0.4653, -0.1431, 0.7791, 0.6104, -0.2148, 0.939, 0.2686, 0.6641, 0.7021, -0.2569, -0.284, 0.9588, -2.885e-05, 0.7303, 0.6832, -5.104e-06, 0.6641, 0.7022, -0.2569, -0.2148, 0.939, 0.2686, -0.2839, 0.9588, -1.671e-05, 0.7303, 0.6831, -6.306e-05, -0.2148, 0.939, -0.2686, 0.6641, 0.7022, 0.2568, 0.7303, 0.6831, -1.841e-05, -0.284, 0.9588, -4.232e-05, -0.2149, 0.939, -0.2685, 0.6641, 0.7021, 0.2568, -0.02563, 0.8848, -0.4653, 0.4834, 0.7539, 0.4448, 0.6641, 0.7022, 0.2568, -0.2149, 0.939, -0.2686, -0.02563, 0.8848, -0.4653, 0.4834, 0.7539, 0.4448, 0.2324, 0.8108, -0.5371, 0.2366, 0.8247, 0.5137, 0.4834, 0.7539, 0.4448, -0.0256, 0.8848, -0.4654, 0.2324, 0.8108, -0.5371, 0.2366, 0.8247, 0.5137, 0.4907, 0.7367, -0.4653, -0.01054, 0.8956, 0.4448, 0.2366, 0.8247, 0.5137, 0.2324, 0.8108, -0.5371, 0.4907, 0.7367, -0.4653, -0.01052, 0.8956, 0.4448, 0.6797, 0.6826, -0.2685, -0.1912, 0.9473, 0.2569, -0.01051, 0.8955, 0.4448, 0.4907, 0.7367, -0.4653, 0.6797, 0.6826, -0.2686, -0.1912, 0.9473, 0.2569, 0.7489, 0.6627, 2.133e-05, -0.2573, 0.9663, -1.562e-05, -0.1912, 0.9473, 0.2569, 0.6797, 0.6826, -0.2685, 0.7489, 0.6627, 7.561e-05, -0.2573, 0.9663, 1.573e-05, 0.6797, 0.6826, 0.2685, -0.1912, 0.9473, -0.2569, -0.2573, 0.9663, -1.252e-05, 0.7489, 0.6627, -2.116e-06, 0.6797, 0.6826, 0.2685, -0.1912, 0.9474, -0.2568, 0.4906, 0.7367, 0.4653, -0.01051, 0.8955, -0.4448, -0.1912, 0.9474, -0.2568, 0.6796, 0.6826, 0.2686, 0.4906, 0.7367, 0.4653, -0.01052, 0.8956, -0.4448, 0.2325, 0.8108, 0.5371, 0.2366, 0.8247, -0.5137, -0.01051, 0.8955, -0.4449, 0.4907, 0.7367, 0.4653, 0.2324, 0.8108, 0.5371, 0.2366, 0.8247, -0.5137, -0.02566, 0.8848, 0.4653, 0.4834, 0.754, -0.4448, 0.2366, 0.8247, -0.5137, 0.2324, 0.8109, 0.5371, -0.02561, 0.8848, 0.4654, 0.4834, 0.7539, -0.4449, -0.2149, 0.939, 0.2685, 0.6641, 0.7022, -0.2568, 0.4834, 0.754, -0.4448, -0.02564, 0.8848, 0.4653, -0.2148, 0.939, 0.2685, 0.8586, -0.1269, -0.4966, 0.7303, 0.6832, -2.77e-05, 0.9865, -0.1636, -5.777e-06, 0.8587, -0.127, -0.4966, 0.6641, 0.7022, -0.2568, 0.7303, 0.6832, -9.572e-06, 0.9865, -0.1636, 1.786e-05, 0.6641, 0.7022, 0.2569, 0.8586, -0.1269, 0.4966, 0.9865, -0.1636, -1.21e-05, 0.7303, 0.6832, -1.862e-05, 0.6641, 0.7022, 0.2568, 0.8587, -0.1269, 0.4966, 0.4834, 0.7539, 0.4448, 0.5091, -0.02663, 0.8603, 0.8587, -0.1269, 0.4966, 0.6641, 0.7022, 0.2568, 0.4834, 0.7539, 0.4449, 0.509, -0.02663, 0.8603, 0.2365, 0.8247, 0.5137, 0.03149, 0.1104, 0.9934, 0.509, -0.0266, 0.8603, 0.4834, 0.7539, 0.4448, 0.2366, 0.8247, 0.5137, 0.0315, 0.1104, 0.9934, -0.01053, 0.8956, 0.4448, -0.4458, 0.247, 0.8604, 0.0315, 0.1104, 0.9934, 0.2365, 0.8247, 0.5137, -0.01054, 0.8956, 0.4448, -0.4458, 0.2471, 0.8604, -0.1912, 0.9474, 0.2568, -0.7954, 0.3475, 0.4965, -0.4458, 0.247, 0.8604, -0.01052, 0.8956, 0.4448, -0.1912, 0.9473, 0.2568, -0.7954, 0.3474, 0.4966, -0.2573, 0.9663, 2.08e-05, -0.9233, 0.384, 2.232e-05, -0.7954, 0.3474, 0.4966, -0.1912, 0.9473, 0.2569, -0.2573, 0.9663, -8.49e-06, -0.9233, 0.384, -3.441e-05, -0.1912, 0.9473, -0.2569, -0.7954, 0.3474, -0.4966, -0.9233, 0.3841, -3.308e-06, -0.2573, 0.9663, -1.537e-05, -0.1912, 0.9474, -0.2568, -0.7954, 0.3475, -0.4966, -0.01048, 0.8955, -0.4448, -0.4458, 0.2471, -0.8604, -0.7954, 0.3474, -0.4966, -0.1912, 0.9473, -0.2569, -0.01049, 0.8956, -0.4448, -0.4458, 0.2471, -0.8604, 0.2366, 0.8247, -0.5137, 0.03147, 0.1104, -0.9934, -0.4458, 0.2471, -0.8603, -0.0105, 0.8955, -0.4448, 0.2366, 0.8247, -0.5137, 0.03148, 0.1103, -0.9934, 0.4834, 0.7539, -0.4448, 0.509, -0.0266, -0.8603, 0.03149, 0.1103, -0.9934, 0.2366, 0.8247, -0.5137, 0.4834, 0.7539, -0.4448, 0.509, -0.02661, -0.8603, 0.6641, 0.7022, -0.2568, 0.8587, -0.1269, -0.4966, 0.509, -0.02661, -0.8603, 0.4834, 0.7539, -0.4448, 0.6641, 0.7022, -0.2568, 0.844, -0.1951, -0.4996, 0.9865, -0.1636, 1.284e-05, 0.9727, -0.2319, -2.278e-06, 0.844, -0.1951, -0.4996, 0.8586, -0.1269, -0.4966, 0.9865, -0.1636, 1.989e-05, 0.9727, -0.232, -3.651e-05, 0.8587, -0.127, 0.4966, 0.8441, -0.1951, 0.4995, 0.9727, -0.232, -1.267e-06, 0.9865, -0.1636, 6.594e-06, 0.8587, -0.1269, 0.4966, 0.844, -0.1951, 0.4995, 0.509, -0.02661, 0.8603, 0.4926, -0.09422, 0.8651, 0.844, -0.1951, 0.4995, 0.8587, -0.127, 0.4966, 0.5091, -0.02661, 0.8603, 0.4926, -0.09424, 0.8651, 0.03153, 0.1103, 0.9934, 0.01249, 0.04347, 0.999, 0.4926, -0.09424, 0.8651, 0.509, -0.02663, 0.8603, 0.03153, 0.1104, 0.9934, 0.01245, 0.04349, 0.999, -0.4458, 0.2471, 0.8603, -0.4677, 0.1811, 0.8651, 0.01245, 0.04345, 0.999, 0.03147, 0.1104, 0.9934, -0.4458, 0.2471, 0.8604, -0.4677, 0.1811, 0.8651, -0.7954, 0.3474, 0.4966, -0.8192, 0.2817, 0.4996, -0.4677, 0.1811, 0.8651, -0.4458, 0.2471, 0.8604, -0.7954, 0.3474, 0.4966, -0.8192, 0.2817, 0.4996, -0.9233, 0.384, -1.165e-05, -0.9478, 0.3189, 2.493e-05, -0.8192, 0.2818, 0.4996, -0.7954, 0.3474, 0.4966, -0.9233, 0.3841, 2.31e-05, -0.9478, 0.3188, 1.266e-05, -0.7954, 0.3475, -0.4966, -0.8192, 0.2818, -0.4996, -0.9478, 0.3189, -1.374e-05, -0.9233, 0.384, 2.177e-05, -0.7954, 0.3474, -0.4966, -0.8192, 0.2818, -0.4996, -0.4458, 0.2471, -0.8604, -0.4677, 0.1812, -0.8651, -0.8192, 0.2818, -0.4995, -0.7954, 0.3474, -0.4966, -0.4458, 0.247, -0.8604, -0.4677, 0.1811, -0.8651, 0.03145, 0.1104, -0.9934, 0.01246, 0.04345, -0.999, -0.4677, 0.1811, -0.8651, -0.4458, 0.247, -0.8604, 0.03151, 0.1104, -0.9934, 0.01244, 0.04348, -0.999, 0.509, -0.02661, -0.8603, 0.4926, -0.09421, -0.8651, 0.01244, 0.04348, -0.999, 0.03146, 0.1103, -0.9934, 0.509, -0.02661, -0.8603, 0.4926, -0.09425, -0.8651, 0.8587, -0.1269, -0.4966, 0.844, -0.195, -0.4996, 0.4926, -0.09422, -0.8651, 0.509, -0.0266, -0.8603, 0.8586, -0.1269, -0.4966, 0.8669, -0.07396, -0.4929, 0.9727, -0.232, -4.023e-07, 0.9939, -0.1104, 3.356e-06, 0.8669, -0.07399, -0.4929, 0.8441, -0.1951, -0.4995, 0.9727, -0.2319, 1.666e-05, 0.9939, -0.1103, -1.248e-05, 0.844, -0.1951, 0.4996, 0.8669, -0.07398, 0.4929, 0.9939, -0.1104, -3.576e-07, 0.9727, -0.232, 2.453e-05, 0.844, -0.1951, 0.4996, 0.8669, -0.07399, 0.4929, 0.4926, -0.09424, 0.8651, 0.52, 0.02539, 0.8538, 0.8669, -0.07397, 0.4929, 0.844, -0.1951, 0.4995, 0.4926, -0.09422, 0.8651, 0.52, 0.02539, 0.8538, 0.01246, 0.04344, 0.999, 0.04638, 0.1614, 0.9858, 0.52, 0.02538, 0.8538, 0.4926, -0.09424, 0.8651, 0.01244, 0.04348, 0.999, 0.0464, 0.1614, 0.9858, -0.4677, 0.1811, 0.8651, -0.4275, 0.2971, 0.8538, 0.04639, 0.1614, 0.9858, 0.01247, 0.04345, 0.999, -0.4677, 0.1811, 0.8651, -0.4275, 0.2971, 0.8538, -0.8192, 0.2818, 0.4996, -0.7744, 0.3967, 0.4929, -0.4275, 0.2971, 0.8538, -0.4677, 0.1811, 0.8651, -0.8192, 0.2817, 0.4996, -0.7744, 0.3967, 0.4929, -0.9478, 0.3188, 2.038e-05, -0.9014, 0.4331, -2.515e-08, -0.7744, 0.3967, 0.4929, -0.8192, 0.2817, 0.4996, -0.9478, 0.3189, -1.472e-05, -0.9014, 0.4331, 3.178e-06, -0.8192, 0.2818, -0.4995, -0.7744, 0.3967, -0.4929, -0.9013, 0.4331, -5.513e-07, -0.9478, 0.3188, -5.521e-06, -0.8192, 0.2818, -0.4995, -0.7744, 0.3967, -0.4929, -0.4677, 0.1811, -0.8651, -0.4275, 0.2971, -0.8538, -0.7744, 0.3967, -0.4929, -0.8192, 0.2818, -0.4996, -0.4677, 0.1811, -0.8651, -0.4275, 0.2971, -0.8538, 0.01245, 0.04345, -0.999, 0.04638, 0.1614, -0.9858, -0.4275, 0.2971, -0.8538, -0.4677, 0.1811, -0.8651, 0.01243, 0.04346, -0.999, 0.0464, 0.1614, -0.9858, 0.4926, -0.09424, -0.8651, 0.52, 0.02539, -0.8538, 0.04638, 0.1614, -0.9858, 0.01246, 0.04348, -0.999, 0.4926, -0.09424, -0.8651, 0.52, 0.0254, -0.8538, 0.844, -0.1951, -0.4995, 0.8669, -0.07397, -0.4929, 0.52, 0.02542, -0.8538, 0.4926, -0.09424, -0.8651, 0.844, -0.1951, -0.4995, 0.9939, -0.1104, 8.285e-06, 0.6191, -0.646, -0.4465, 0.8669, -0.07398, -0.4929, 0.9939, -0.1103, -1.729e-06, 0.7342, -0.679, -2.445e-05, 0.6191, -0.646, -0.4465, 0.8669, -0.07397, -0.4929, 0.3052, -0.5559, -0.7732, 0.52, 0.02537, -0.8538, 0.8669, -0.07395, -0.4929, 0.6192, -0.646, -0.4465, 0.3052, -0.5559, -0.7732, 0.52, 0.0254, -0.8538, -0.124, -0.4329, -0.8929, 0.04639, 0.1613, -0.9858, 0.52, 0.0254, -0.8538, 0.3052, -0.5559, -0.7732, -0.124, -0.4329, -0.8929, 0.04636, 0.1614, -0.9858, -0.5533, -0.3098, -0.7732, -0.4275, 0.2971, -0.8538, 0.04636, 0.1614, -0.9858, -0.124, -0.4329, -0.8929, -0.5532, -0.3098, -0.7733, -0.4275, 0.2971, -0.8538, -0.8674, -0.2197, -0.4465, -0.7744, 0.3967, -0.4929, -0.4275, 0.2971, -0.8538, -0.5533, -0.3098, -0.7733, -0.8674, -0.2197, -0.4465, -0.7744, 0.3967, -0.4929, -0.9824, -0.1868, -3.679e-05, -0.9013, 0.4331, -2.659e-05, -0.7744, 0.3967, -0.4929, -0.8674, -0.2197, -0.4465, -0.9824, -0.1868, -1.641e-05, -0.9013, 0.4331, 7.629e-06, -0.8674, -0.2197, 0.4465, -0.7744, 0.3967, 0.4929, -0.9013, 0.4331, -2.894e-05, -0.9824, -0.1868, 3.509e-05, -0.8674, -0.2197, 0.4465, -0.7744, 0.3967, 0.4929, -0.5533, -0.3098, 0.7732, -0.4275, 0.2972, 0.8538, -0.7744, 0.3967, 0.4929, -0.8674, -0.2197, 0.4465, -0.5533, -0.3098, 0.7733, -0.4275, 0.2971, 0.8538, -0.1241, -0.4329, 0.8929, 0.04636, 0.1613, 0.9858, -0.4275, 0.2971, 0.8538, -0.5532, -0.3098, 0.7733, -0.1241, -0.4329, 0.8929, 0.04638, 0.1614, 0.9858, 0.3051, -0.5559, 0.7732, 0.52, 0.02538, 0.8538, 0.04638, 0.1614, 0.9858, -0.124, -0.4329, 0.8929, 0.3052, -0.5559, 0.7732, 0.52, 0.02537, 0.8538, 0.6191, -0.646, 0.4465, 0.8669, -0.07398, 0.4929, 0.52, 0.02539, 0.8538, 0.3052, -0.5559, 0.7732, 0.6191, -0.646, 0.4465, 0.8669, -0.07398, 0.4929, 0.7342, -0.679, 1.787e-05, 0.9939, -0.1104, -4.756e-06, 0.8669, -0.074, 0.4929, 0.6191, -0.646, 0.4465, 0.7342, -0.679, -2.055e-05, -0.284, 0.9588, -3.336e-05, 0.4907, 0.7367, 0.4653, 0.6797, 0.6826, 0.2686, -0.284, 0.9588, 6.3e-05, -0.2149, 0.939, 0.2685, 0.4906, 0.7367, 0.4653])] * 3)])
me_plane_001 = bpy.data.meshes.new('Plane.001')
me_plane_001.from_pydata([(-0.75, -0.75, 0.0), (0.75, -0.75, 0.0), (-0.75, 0.75, 0.0), (0.75, 0.75, 0.0)], [], [(0, 1, 3, 2)])
_uv = me_plane_001.uv_layers.new(name='UVMap')
_uv.uv.foreach_set('vector', [0.0, 0.0, 1.0, 0.0, 1.0, 1.0, 0.0, 1.0])
me_plane_001.update()

# ---- objects
ob_obj0_001 = bpy.data.objects.new('obj0.001', me_obj0_001)
ob_camera = bpy.data.objects.new('Camera', cam_camera)
ob_plane = bpy.data.objects.new('Plane', me_plane_001)

# ---- transforms, parenting, visibility, modifiers, constraints
ob_obj0_001.location = (0.0, 0.0, 0.0)
ob_obj0_001.rotation_euler = (1.571, -0.0, 0.0)
ob_obj0_001.scale = (0.001, 0.001, 0.001)
_vg = ob_obj0_001.vertex_groups.new(name='group0')
ob_camera.location = (0.0, -2.0, 0.0)
ob_camera.rotation_euler = (1.571, -0.0, -0.0)
ob_plane.location = (0.0, 0.0, 0.0)
ob_plane.rotation_euler = (1.571, 0.0, 0.0)

# ---- collection membership
col_collection.objects.link(ob_obj0_001)
col_collection.objects.link(ob_camera)
col_collection.objects.link(ob_plane)

# ---- scene / render settings (as saved in the file)
scene.camera = ob_camera
scene.frame_start = 1; scene.frame_end = 250; scene.frame_set(1)
scene.render.engine = 'BLENDER_EEVEE_NEXT'
scene.render.resolution_x = 320
scene.render.resolution_y = 224
scene.cycles.sampling_pattern = 'TABULATED_SOBOL'
scene.eevee.ray_tracing_options.trace_max_roughness = 0.0
bpy.context.view_layer.update()

# ---- added for rendering (the .blend has no usable light): sun
light_auto_sun = bpy.data.lights.new('AutoSun', 'SUN')
light_auto_sun.energy = 3.0
light_auto_sun.angle = 0.0523599
ob_auto_sun = bpy.data.objects.new('AutoSun', light_auto_sun)
scene.collection.objects.link(ob_auto_sun)
ob_auto_sun.rotation_euler = (0.872665, 0.174533, 0.523599)
bpy.context.view_layer.update()
